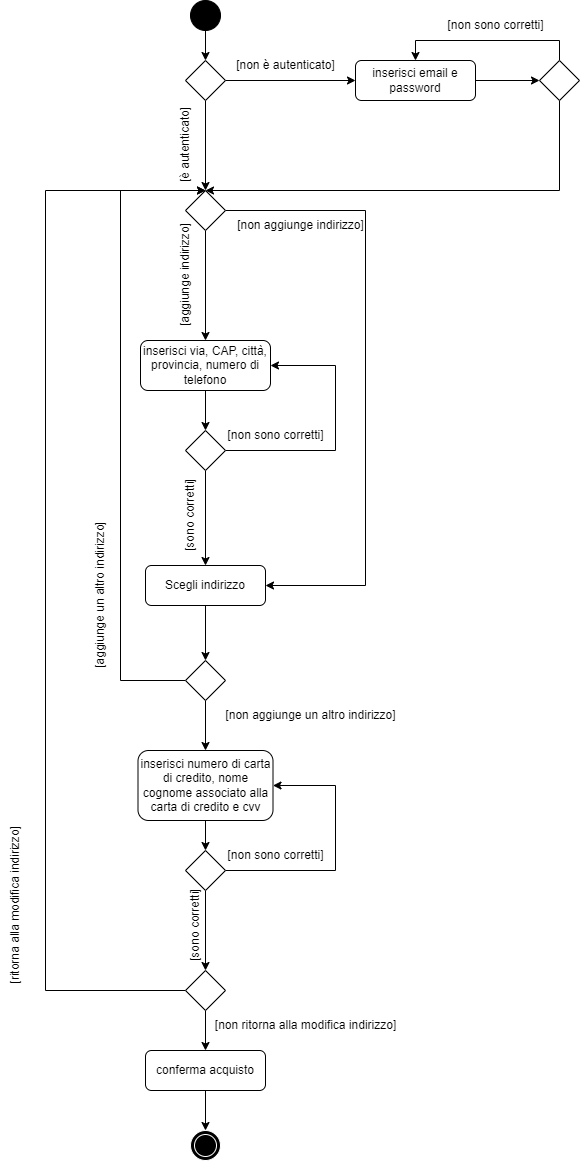

The diagram above was exported from draw.io. Its source (the exported page's mxGraphModel, read from the mxfile embedded in the PNG):
<mxGraphModel dx="2310" dy="827" grid="1" gridSize="10" guides="1" tooltips="1" connect="1" arrows="1" fold="1" page="1" pageScale="1" pageWidth="827" pageHeight="1169" math="0" shadow="0">
  <root>
    <mxCell id="WIyWlLk6GJQsqaUBKTNV-0" />
    <mxCell id="WIyWlLk6GJQsqaUBKTNV-1" parent="WIyWlLk6GJQsqaUBKTNV-0" />
    <mxCell id="WIyWlLk6GJQsqaUBKTNV-2" value="" style="rounded=0;html=1;jettySize=auto;orthogonalLoop=1;fontSize=11;endArrow=none;endFill=0;endSize=8;strokeWidth=1;shadow=0;labelBackgroundColor=none;edgeStyle=orthogonalEdgeStyle;startArrow=classic;startFill=1;exitX=0.5;exitY=0;exitDx=0;exitDy=0;" parent="WIyWlLk6GJQsqaUBKTNV-1" source="WUeyUZYTwG9y-2lsDjgt-13" target="WIyWlLk6GJQsqaUBKTNV-6" edge="1">
      <mxGeometry relative="1" as="geometry" />
    </mxCell>
    <mxCell id="WUeyUZYTwG9y-2lsDjgt-19" style="edgeStyle=orthogonalEdgeStyle;rounded=0;orthogonalLoop=1;jettySize=auto;html=1;startArrow=none;startFill=0;endArrow=classic;endFill=1;" edge="1" parent="WIyWlLk6GJQsqaUBKTNV-1" source="WIyWlLk6GJQsqaUBKTNV-3" target="WUeyUZYTwG9y-2lsDjgt-18">
      <mxGeometry relative="1" as="geometry" />
    </mxCell>
    <mxCell id="WIyWlLk6GJQsqaUBKTNV-3" value="inserisci via, CAP, città, provincia, numero di telefono" style="rounded=1;whiteSpace=wrap;html=1;fontSize=12;glass=0;strokeWidth=1;shadow=0;" parent="WIyWlLk6GJQsqaUBKTNV-1" vertex="1">
      <mxGeometry x="15" y="360" width="130" height="50" as="geometry" />
    </mxCell>
    <mxCell id="WUeyUZYTwG9y-2lsDjgt-5" style="edgeStyle=orthogonalEdgeStyle;rounded=0;orthogonalLoop=1;jettySize=auto;html=1;startArrow=none;startFill=0;endArrow=classic;endFill=1;" edge="1" parent="WIyWlLk6GJQsqaUBKTNV-1" source="WIyWlLk6GJQsqaUBKTNV-6" target="WIyWlLk6GJQsqaUBKTNV-7">
      <mxGeometry relative="1" as="geometry" />
    </mxCell>
    <mxCell id="WIyWlLk6GJQsqaUBKTNV-6" value="" style="rhombus;whiteSpace=wrap;html=1;shadow=0;fontFamily=Helvetica;fontSize=12;align=center;strokeWidth=1;spacing=6;spacingTop=-4;" parent="WIyWlLk6GJQsqaUBKTNV-1" vertex="1">
      <mxGeometry x="60" y="80" width="40" height="40" as="geometry" />
    </mxCell>
    <mxCell id="WUeyUZYTwG9y-2lsDjgt-7" style="edgeStyle=orthogonalEdgeStyle;rounded=0;orthogonalLoop=1;jettySize=auto;html=1;entryX=0;entryY=0.5;entryDx=0;entryDy=0;startArrow=none;startFill=0;endArrow=classic;endFill=1;" edge="1" parent="WIyWlLk6GJQsqaUBKTNV-1" source="WIyWlLk6GJQsqaUBKTNV-7" target="WUeyUZYTwG9y-2lsDjgt-6">
      <mxGeometry relative="1" as="geometry" />
    </mxCell>
    <mxCell id="WIyWlLk6GJQsqaUBKTNV-7" value="inserisci email e password" style="rounded=1;whiteSpace=wrap;html=1;fontSize=12;glass=0;strokeWidth=1;shadow=0;" parent="WIyWlLk6GJQsqaUBKTNV-1" vertex="1">
      <mxGeometry x="230" y="80" width="120" height="40" as="geometry" />
    </mxCell>
    <mxCell id="WUeyUZYTwG9y-2lsDjgt-2" style="edgeStyle=orthogonalEdgeStyle;rounded=0;orthogonalLoop=1;jettySize=auto;html=1;" edge="1" parent="WIyWlLk6GJQsqaUBKTNV-1" source="WUeyUZYTwG9y-2lsDjgt-0" target="WIyWlLk6GJQsqaUBKTNV-6">
      <mxGeometry relative="1" as="geometry" />
    </mxCell>
    <mxCell id="WUeyUZYTwG9y-2lsDjgt-0" value="" style="ellipse;whiteSpace=wrap;html=1;aspect=fixed;fillColor=#000000;" vertex="1" parent="WIyWlLk6GJQsqaUBKTNV-1">
      <mxGeometry x="65" y="20" width="30" height="30" as="geometry" />
    </mxCell>
    <mxCell id="WUeyUZYTwG9y-2lsDjgt-3" value="[non è autenticato]" style="text;html=1;align=center;verticalAlign=middle;resizable=0;points=[];autosize=1;strokeColor=none;fillColor=none;" vertex="1" parent="WIyWlLk6GJQsqaUBKTNV-1">
      <mxGeometry x="100" y="70" width="120" height="30" as="geometry" />
    </mxCell>
    <mxCell id="WUeyUZYTwG9y-2lsDjgt-4" value="[è autenticato]" style="text;html=1;align=center;verticalAlign=middle;resizable=0;points=[];autosize=1;strokeColor=none;fillColor=none;rotation=-90;" vertex="1" parent="WIyWlLk6GJQsqaUBKTNV-1">
      <mxGeometry x="10" y="150" width="100" height="30" as="geometry" />
    </mxCell>
    <mxCell id="WUeyUZYTwG9y-2lsDjgt-11" style="edgeStyle=orthogonalEdgeStyle;rounded=0;orthogonalLoop=1;jettySize=auto;html=1;entryX=0.5;entryY=0;entryDx=0;entryDy=0;startArrow=none;startFill=0;endArrow=classic;endFill=1;" edge="1" parent="WIyWlLk6GJQsqaUBKTNV-1" source="WUeyUZYTwG9y-2lsDjgt-6" target="WIyWlLk6GJQsqaUBKTNV-7">
      <mxGeometry relative="1" as="geometry">
        <Array as="points">
          <mxPoint x="434" y="60" />
          <mxPoint x="290" y="60" />
        </Array>
      </mxGeometry>
    </mxCell>
    <mxCell id="WUeyUZYTwG9y-2lsDjgt-12" style="edgeStyle=orthogonalEdgeStyle;rounded=0;orthogonalLoop=1;jettySize=auto;html=1;entryX=0.5;entryY=0;entryDx=0;entryDy=0;startArrow=none;startFill=0;endArrow=classic;endFill=1;" edge="1" parent="WIyWlLk6GJQsqaUBKTNV-1" source="WUeyUZYTwG9y-2lsDjgt-6" target="WUeyUZYTwG9y-2lsDjgt-13">
      <mxGeometry relative="1" as="geometry">
        <Array as="points">
          <mxPoint x="434" y="210" />
        </Array>
      </mxGeometry>
    </mxCell>
    <mxCell id="WUeyUZYTwG9y-2lsDjgt-6" value="" style="rhombus;whiteSpace=wrap;html=1;shadow=0;fontFamily=Helvetica;fontSize=12;align=center;strokeWidth=1;spacing=6;spacingTop=-4;" vertex="1" parent="WIyWlLk6GJQsqaUBKTNV-1">
      <mxGeometry x="414" y="80" width="40" height="40" as="geometry" />
    </mxCell>
    <mxCell id="WUeyUZYTwG9y-2lsDjgt-14" style="edgeStyle=orthogonalEdgeStyle;rounded=0;orthogonalLoop=1;jettySize=auto;html=1;startArrow=none;startFill=0;endArrow=classic;endFill=1;" edge="1" parent="WIyWlLk6GJQsqaUBKTNV-1" source="WUeyUZYTwG9y-2lsDjgt-13" target="WIyWlLk6GJQsqaUBKTNV-3">
      <mxGeometry relative="1" as="geometry" />
    </mxCell>
    <mxCell id="WUeyUZYTwG9y-2lsDjgt-16" style="edgeStyle=orthogonalEdgeStyle;rounded=0;orthogonalLoop=1;jettySize=auto;html=1;startArrow=none;startFill=0;endArrow=classic;endFill=1;entryX=1;entryY=0.5;entryDx=0;entryDy=0;" edge="1" parent="WIyWlLk6GJQsqaUBKTNV-1" source="WUeyUZYTwG9y-2lsDjgt-13" target="WUeyUZYTwG9y-2lsDjgt-25">
      <mxGeometry relative="1" as="geometry">
        <mxPoint x="290" y="260" as="targetPoint" />
        <Array as="points">
          <mxPoint x="240" y="230" />
          <mxPoint x="240" y="605" />
        </Array>
      </mxGeometry>
    </mxCell>
    <mxCell id="WUeyUZYTwG9y-2lsDjgt-13" value="" style="rhombus;whiteSpace=wrap;html=1;shadow=0;fontFamily=Helvetica;fontSize=12;align=center;strokeWidth=1;spacing=6;spacingTop=-4;" vertex="1" parent="WIyWlLk6GJQsqaUBKTNV-1">
      <mxGeometry x="60" y="210" width="40" height="40" as="geometry" />
    </mxCell>
    <mxCell id="WUeyUZYTwG9y-2lsDjgt-15" value="[aggiunge indirizzo]" style="text;html=1;align=center;verticalAlign=middle;resizable=0;points=[];autosize=1;strokeColor=none;fillColor=none;rotation=-90;" vertex="1" parent="WIyWlLk6GJQsqaUBKTNV-1">
      <mxGeometry x="-5" y="280" width="130" height="30" as="geometry" />
    </mxCell>
    <mxCell id="WUeyUZYTwG9y-2lsDjgt-17" value="[non aggiunge indirizzo]" style="text;html=1;align=center;verticalAlign=middle;resizable=0;points=[];autosize=1;strokeColor=none;fillColor=none;" vertex="1" parent="WIyWlLk6GJQsqaUBKTNV-1">
      <mxGeometry x="100" y="230" width="150" height="30" as="geometry" />
    </mxCell>
    <mxCell id="WUeyUZYTwG9y-2lsDjgt-21" style="edgeStyle=orthogonalEdgeStyle;rounded=0;orthogonalLoop=1;jettySize=auto;html=1;entryX=1;entryY=0.5;entryDx=0;entryDy=0;startArrow=none;startFill=0;endArrow=classic;endFill=1;" edge="1" parent="WIyWlLk6GJQsqaUBKTNV-1" source="WUeyUZYTwG9y-2lsDjgt-18" target="WIyWlLk6GJQsqaUBKTNV-3">
      <mxGeometry relative="1" as="geometry">
        <Array as="points">
          <mxPoint x="210" y="470" />
          <mxPoint x="210" y="385" />
        </Array>
      </mxGeometry>
    </mxCell>
    <mxCell id="WUeyUZYTwG9y-2lsDjgt-26" style="edgeStyle=orthogonalEdgeStyle;rounded=0;orthogonalLoop=1;jettySize=auto;html=1;entryX=0.5;entryY=0;entryDx=0;entryDy=0;startArrow=none;startFill=0;endArrow=classic;endFill=1;" edge="1" parent="WIyWlLk6GJQsqaUBKTNV-1" source="WUeyUZYTwG9y-2lsDjgt-18" target="WUeyUZYTwG9y-2lsDjgt-25">
      <mxGeometry relative="1" as="geometry" />
    </mxCell>
    <mxCell id="WUeyUZYTwG9y-2lsDjgt-18" value="" style="rhombus;whiteSpace=wrap;html=1;shadow=0;fontFamily=Helvetica;fontSize=12;align=center;strokeWidth=1;spacing=6;spacingTop=-4;" vertex="1" parent="WIyWlLk6GJQsqaUBKTNV-1">
      <mxGeometry x="60" y="450" width="40" height="40" as="geometry" />
    </mxCell>
    <mxCell id="WUeyUZYTwG9y-2lsDjgt-22" value="[non sono corretti]" style="text;html=1;align=center;verticalAlign=middle;resizable=0;points=[];autosize=1;strokeColor=none;fillColor=none;" vertex="1" parent="WIyWlLk6GJQsqaUBKTNV-1">
      <mxGeometry x="90" y="440" width="120" height="30" as="geometry" />
    </mxCell>
    <mxCell id="WUeyUZYTwG9y-2lsDjgt-23" value="[non sono corretti]" style="text;html=1;align=center;verticalAlign=middle;resizable=0;points=[];autosize=1;strokeColor=none;fillColor=none;" vertex="1" parent="WIyWlLk6GJQsqaUBKTNV-1">
      <mxGeometry x="310" y="30" width="120" height="30" as="geometry" />
    </mxCell>
    <mxCell id="WUeyUZYTwG9y-2lsDjgt-24" value="[sono corretti]" style="text;html=1;align=center;verticalAlign=middle;resizable=0;points=[];autosize=1;strokeColor=none;fillColor=none;rotation=-90;" vertex="1" parent="WIyWlLk6GJQsqaUBKTNV-1">
      <mxGeometry x="15" y="520" width="100" height="30" as="geometry" />
    </mxCell>
    <mxCell id="WUeyUZYTwG9y-2lsDjgt-28" style="edgeStyle=orthogonalEdgeStyle;rounded=0;orthogonalLoop=1;jettySize=auto;html=1;startArrow=none;startFill=0;endArrow=classic;endFill=1;" edge="1" parent="WIyWlLk6GJQsqaUBKTNV-1" source="WUeyUZYTwG9y-2lsDjgt-25" target="WUeyUZYTwG9y-2lsDjgt-27">
      <mxGeometry relative="1" as="geometry" />
    </mxCell>
    <mxCell id="WUeyUZYTwG9y-2lsDjgt-25" value="Scegli indirizzo" style="rounded=1;whiteSpace=wrap;html=1;fontSize=12;glass=0;strokeWidth=1;shadow=0;" vertex="1" parent="WIyWlLk6GJQsqaUBKTNV-1">
      <mxGeometry x="20" y="585" width="120" height="40" as="geometry" />
    </mxCell>
    <mxCell id="WUeyUZYTwG9y-2lsDjgt-31" style="edgeStyle=orthogonalEdgeStyle;rounded=0;orthogonalLoop=1;jettySize=auto;html=1;entryX=0.5;entryY=0;entryDx=0;entryDy=0;startArrow=none;startFill=0;endArrow=classic;endFill=1;" edge="1" parent="WIyWlLk6GJQsqaUBKTNV-1" source="WUeyUZYTwG9y-2lsDjgt-27" target="WUeyUZYTwG9y-2lsDjgt-13">
      <mxGeometry relative="1" as="geometry">
        <Array as="points">
          <mxPoint x="-5" y="700" />
          <mxPoint x="-5" y="210" />
        </Array>
      </mxGeometry>
    </mxCell>
    <mxCell id="WUeyUZYTwG9y-2lsDjgt-36" style="edgeStyle=orthogonalEdgeStyle;rounded=0;orthogonalLoop=1;jettySize=auto;html=1;startArrow=none;startFill=0;endArrow=classic;endFill=1;" edge="1" parent="WIyWlLk6GJQsqaUBKTNV-1" source="WUeyUZYTwG9y-2lsDjgt-27" target="WUeyUZYTwG9y-2lsDjgt-29">
      <mxGeometry relative="1" as="geometry" />
    </mxCell>
    <mxCell id="WUeyUZYTwG9y-2lsDjgt-27" value="" style="rhombus;whiteSpace=wrap;html=1;shadow=0;fontFamily=Helvetica;fontSize=12;align=center;strokeWidth=1;spacing=6;spacingTop=-4;" vertex="1" parent="WIyWlLk6GJQsqaUBKTNV-1">
      <mxGeometry x="60" y="680" width="40" height="40" as="geometry" />
    </mxCell>
    <mxCell id="WUeyUZYTwG9y-2lsDjgt-39" style="edgeStyle=orthogonalEdgeStyle;rounded=0;orthogonalLoop=1;jettySize=auto;html=1;startArrow=none;startFill=0;endArrow=classic;endFill=1;" edge="1" parent="WIyWlLk6GJQsqaUBKTNV-1" source="WUeyUZYTwG9y-2lsDjgt-29" target="WUeyUZYTwG9y-2lsDjgt-38">
      <mxGeometry relative="1" as="geometry" />
    </mxCell>
    <mxCell id="WUeyUZYTwG9y-2lsDjgt-29" value="inserisci numero di carta di credito, nome cognome associato alla carta di credito e cvv" style="rounded=1;whiteSpace=wrap;html=1;fontSize=12;glass=0;strokeWidth=1;shadow=0;" vertex="1" parent="WIyWlLk6GJQsqaUBKTNV-1">
      <mxGeometry x="12.5" y="770" width="135" height="70" as="geometry" />
    </mxCell>
    <mxCell id="WUeyUZYTwG9y-2lsDjgt-33" value="[aggiunge un altro indirizzo]" style="text;html=1;align=center;verticalAlign=middle;resizable=0;points=[];autosize=1;strokeColor=none;fillColor=none;rotation=-90;" vertex="1" parent="WIyWlLk6GJQsqaUBKTNV-1">
      <mxGeometry x="-110" y="600" width="170" height="30" as="geometry" />
    </mxCell>
    <mxCell id="WUeyUZYTwG9y-2lsDjgt-37" value="[non aggiunge un altro indirizzo]" style="text;html=1;align=center;verticalAlign=middle;resizable=0;points=[];autosize=1;strokeColor=none;fillColor=none;rotation=0;" vertex="1" parent="WIyWlLk6GJQsqaUBKTNV-1">
      <mxGeometry x="90" y="720" width="190" height="30" as="geometry" />
    </mxCell>
    <mxCell id="WUeyUZYTwG9y-2lsDjgt-42" style="edgeStyle=orthogonalEdgeStyle;rounded=0;orthogonalLoop=1;jettySize=auto;html=1;entryX=1;entryY=0.5;entryDx=0;entryDy=0;startArrow=none;startFill=0;endArrow=classic;endFill=1;" edge="1" parent="WIyWlLk6GJQsqaUBKTNV-1" source="WUeyUZYTwG9y-2lsDjgt-38" target="WUeyUZYTwG9y-2lsDjgt-29">
      <mxGeometry relative="1" as="geometry">
        <Array as="points">
          <mxPoint x="210" y="890" />
          <mxPoint x="210" y="805" />
        </Array>
      </mxGeometry>
    </mxCell>
    <mxCell id="WUeyUZYTwG9y-2lsDjgt-47" style="edgeStyle=orthogonalEdgeStyle;rounded=0;orthogonalLoop=1;jettySize=auto;html=1;startArrow=none;startFill=0;endArrow=classic;endFill=1;" edge="1" parent="WIyWlLk6GJQsqaUBKTNV-1" source="WUeyUZYTwG9y-2lsDjgt-38" target="WUeyUZYTwG9y-2lsDjgt-44">
      <mxGeometry relative="1" as="geometry" />
    </mxCell>
    <mxCell id="WUeyUZYTwG9y-2lsDjgt-38" value="" style="rhombus;whiteSpace=wrap;html=1;shadow=0;fontFamily=Helvetica;fontSize=12;align=center;strokeWidth=1;spacing=6;spacingTop=-4;" vertex="1" parent="WIyWlLk6GJQsqaUBKTNV-1">
      <mxGeometry x="60" y="870" width="40" height="40" as="geometry" />
    </mxCell>
    <mxCell id="WUeyUZYTwG9y-2lsDjgt-40" value="[sono corretti]" style="text;html=1;align=center;verticalAlign=middle;resizable=0;points=[];autosize=1;strokeColor=none;fillColor=none;rotation=-90;" vertex="1" parent="WIyWlLk6GJQsqaUBKTNV-1">
      <mxGeometry x="20" y="930" width="100" height="30" as="geometry" />
    </mxCell>
    <mxCell id="WUeyUZYTwG9y-2lsDjgt-41" value="[non sono corretti]" style="text;html=1;align=center;verticalAlign=middle;resizable=0;points=[];autosize=1;strokeColor=none;fillColor=none;" vertex="1" parent="WIyWlLk6GJQsqaUBKTNV-1">
      <mxGeometry x="90" y="860" width="120" height="30" as="geometry" />
    </mxCell>
    <mxCell id="WUeyUZYTwG9y-2lsDjgt-51" style="edgeStyle=orthogonalEdgeStyle;rounded=0;orthogonalLoop=1;jettySize=auto;html=1;entryX=0.5;entryY=0;entryDx=0;entryDy=0;startArrow=none;startFill=0;endArrow=classic;endFill=1;" edge="1" parent="WIyWlLk6GJQsqaUBKTNV-1" source="WUeyUZYTwG9y-2lsDjgt-44" target="WUeyUZYTwG9y-2lsDjgt-13">
      <mxGeometry relative="1" as="geometry">
        <Array as="points">
          <mxPoint x="-80" y="1010" />
          <mxPoint x="-80" y="210" />
        </Array>
      </mxGeometry>
    </mxCell>
    <mxCell id="WUeyUZYTwG9y-2lsDjgt-54" style="edgeStyle=orthogonalEdgeStyle;rounded=0;orthogonalLoop=1;jettySize=auto;html=1;entryX=0.5;entryY=0;entryDx=0;entryDy=0;startArrow=none;startFill=0;endArrow=classic;endFill=1;" edge="1" parent="WIyWlLk6GJQsqaUBKTNV-1" source="WUeyUZYTwG9y-2lsDjgt-44" target="WUeyUZYTwG9y-2lsDjgt-55">
      <mxGeometry relative="1" as="geometry">
        <Array as="points">
          <mxPoint x="80" y="1070" />
        </Array>
      </mxGeometry>
    </mxCell>
    <mxCell id="WUeyUZYTwG9y-2lsDjgt-44" value="" style="rhombus;whiteSpace=wrap;html=1;shadow=0;fontFamily=Helvetica;fontSize=12;align=center;strokeWidth=1;spacing=6;spacingTop=-4;" vertex="1" parent="WIyWlLk6GJQsqaUBKTNV-1">
      <mxGeometry x="60" y="990" width="40" height="40" as="geometry" />
    </mxCell>
    <mxCell id="WUeyUZYTwG9y-2lsDjgt-50" value="[ritorna alla modifica indirizzo]" style="text;html=1;align=center;verticalAlign=middle;resizable=0;points=[];autosize=1;strokeColor=none;fillColor=none;rotation=-90;" vertex="1" parent="WIyWlLk6GJQsqaUBKTNV-1">
      <mxGeometry x="-200" y="910" width="180" height="30" as="geometry" />
    </mxCell>
    <mxCell id="WUeyUZYTwG9y-2lsDjgt-52" value="[non ritorna alla modifica indirizzo]" style="text;html=1;align=center;verticalAlign=middle;resizable=0;points=[];autosize=1;strokeColor=none;fillColor=none;rotation=0;" vertex="1" parent="WIyWlLk6GJQsqaUBKTNV-1">
      <mxGeometry x="80" y="1030" width="200" height="30" as="geometry" />
    </mxCell>
    <mxCell id="WUeyUZYTwG9y-2lsDjgt-53" value="" style="ellipse;shape=doubleEllipse;whiteSpace=wrap;html=1;aspect=fixed;fillColor=#000000;strokeColor=#FFFFFF;" vertex="1" parent="WIyWlLk6GJQsqaUBKTNV-1">
      <mxGeometry x="65" y="1150" width="30" height="30" as="geometry" />
    </mxCell>
    <mxCell id="WUeyUZYTwG9y-2lsDjgt-56" style="edgeStyle=orthogonalEdgeStyle;rounded=0;orthogonalLoop=1;jettySize=auto;html=1;entryX=0.5;entryY=0;entryDx=0;entryDy=0;startArrow=none;startFill=0;endArrow=classic;endFill=1;" edge="1" parent="WIyWlLk6GJQsqaUBKTNV-1" source="WUeyUZYTwG9y-2lsDjgt-55" target="WUeyUZYTwG9y-2lsDjgt-53">
      <mxGeometry relative="1" as="geometry" />
    </mxCell>
    <mxCell id="WUeyUZYTwG9y-2lsDjgt-55" value="conferma acquisto" style="rounded=1;whiteSpace=wrap;html=1;fontSize=12;glass=0;strokeWidth=1;shadow=0;" vertex="1" parent="WIyWlLk6GJQsqaUBKTNV-1">
      <mxGeometry x="20" y="1070" width="120" height="40" as="geometry" />
    </mxCell>
  </root>
</mxGraphModel>